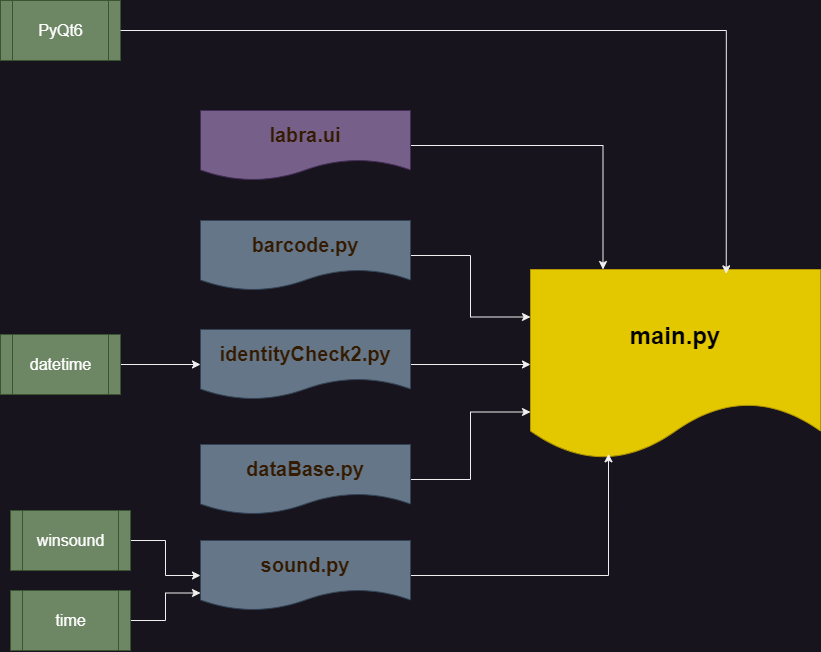

The diagram above was exported from draw.io. Its source (the exported page's mxGraphModel, read from the mxfile embedded in the PNG):
<mxGraphModel dx="1323" dy="865" grid="1" gridSize="10" guides="1" tooltips="1" connect="1" arrows="1" fold="1" page="1" pageScale="1" pageWidth="1169" pageHeight="827" math="0" shadow="0">
  <root>
    <mxCell id="0" />
    <mxCell id="1" parent="0" />
    <mxCell id="2" value="&lt;font style=&quot;font-size: 24px;&quot;&gt;&lt;b&gt;main.py&lt;/b&gt;&lt;/font&gt;" style="shape=document;whiteSpace=wrap;html=1;boundedLbl=1;fillColor=#e3c800;strokeColor=#B09500;fontColor=#000000;" vertex="1" parent="1">
      <mxGeometry x="830" y="319" width="290" height="190" as="geometry" />
    </mxCell>
    <mxCell id="3" style="edgeStyle=orthogonalEdgeStyle;rounded=0;orthogonalLoop=1;jettySize=auto;html=1;entryX=0;entryY=0.25;entryDx=0;entryDy=0;" edge="1" source="4" target="2" parent="1">
      <mxGeometry relative="1" as="geometry" />
    </mxCell>
    <mxCell id="4" value="&lt;font color=&quot;#331a00&quot; style=&quot;font-size: 20px;&quot;&gt;&lt;b&gt;barcode.py&lt;/b&gt;&lt;/font&gt;" style="shape=document;whiteSpace=wrap;html=1;boundedLbl=1;fillColor=#647687;fontColor=#ffffff;strokeColor=#314354;" vertex="1" parent="1">
      <mxGeometry x="500" y="270" width="210" height="70" as="geometry" />
    </mxCell>
    <mxCell id="5" style="edgeStyle=orthogonalEdgeStyle;rounded=0;orthogonalLoop=1;jettySize=auto;html=1;entryX=0;entryY=0.5;entryDx=0;entryDy=0;" edge="1" source="6" target="2" parent="1">
      <mxGeometry relative="1" as="geometry" />
    </mxCell>
    <mxCell id="6" value="&lt;font color=&quot;#331a00&quot; style=&quot;font-size: 20px;&quot;&gt;&lt;b&gt;identityCheck2.py&lt;/b&gt;&lt;/font&gt;" style="shape=document;whiteSpace=wrap;html=1;boundedLbl=1;fillColor=#647687;fontColor=#ffffff;strokeColor=#314354;" vertex="1" parent="1">
      <mxGeometry x="500" y="379" width="210" height="70" as="geometry" />
    </mxCell>
    <mxCell id="7" style="edgeStyle=orthogonalEdgeStyle;rounded=0;orthogonalLoop=1;jettySize=auto;html=1;entryX=0.25;entryY=0;entryDx=0;entryDy=0;" edge="1" source="8" target="2" parent="1">
      <mxGeometry relative="1" as="geometry" />
    </mxCell>
    <mxCell id="8" value="&lt;font color=&quot;#331a00&quot;&gt;&lt;span style=&quot;font-size: 20px;&quot;&gt;&lt;b&gt;labra.ui&lt;/b&gt;&lt;/span&gt;&lt;/font&gt;" style="shape=document;whiteSpace=wrap;html=1;boundedLbl=1;fillColor=#76608a;fontColor=#ffffff;strokeColor=#432D57;" vertex="1" parent="1">
      <mxGeometry x="500" y="160" width="210" height="70" as="geometry" />
    </mxCell>
    <mxCell id="9" style="edgeStyle=orthogonalEdgeStyle;rounded=0;orthogonalLoop=1;jettySize=auto;html=1;entryX=0;entryY=0.75;entryDx=0;entryDy=0;" edge="1" source="10" target="2" parent="1">
      <mxGeometry relative="1" as="geometry" />
    </mxCell>
    <mxCell id="10" value="&lt;font color=&quot;#331a00&quot;&gt;&lt;span style=&quot;font-size: 20px;&quot;&gt;&lt;b&gt;dataBase.py&lt;/b&gt;&lt;/span&gt;&lt;/font&gt;" style="shape=document;whiteSpace=wrap;html=1;boundedLbl=1;fillColor=#647687;fontColor=#ffffff;strokeColor=#314354;" vertex="1" parent="1">
      <mxGeometry x="500" y="494" width="210" height="70" as="geometry" />
    </mxCell>
    <mxCell id="11" style="edgeStyle=orthogonalEdgeStyle;rounded=0;orthogonalLoop=1;jettySize=auto;html=1;entryX=0.269;entryY=0.97;entryDx=0;entryDy=0;entryPerimeter=0;" edge="1" source="12" target="2" parent="1">
      <mxGeometry relative="1" as="geometry">
        <mxPoint x="910" y="520" as="targetPoint" />
      </mxGeometry>
    </mxCell>
    <mxCell id="12" value="&lt;font color=&quot;#331a00&quot;&gt;&lt;span style=&quot;font-size: 20px;&quot;&gt;&lt;b&gt;sound.py&lt;/b&gt;&lt;/span&gt;&lt;/font&gt;" style="shape=document;whiteSpace=wrap;html=1;boundedLbl=1;fillColor=#647687;fontColor=#ffffff;strokeColor=#314354;" vertex="1" parent="1">
      <mxGeometry x="500" y="590" width="210" height="70" as="geometry" />
    </mxCell>
    <mxCell id="13" style="edgeStyle=orthogonalEdgeStyle;rounded=0;orthogonalLoop=1;jettySize=auto;html=1;entryX=0;entryY=0.5;entryDx=0;entryDy=0;" edge="1" source="14" target="12" parent="1">
      <mxGeometry relative="1" as="geometry" />
    </mxCell>
    <mxCell id="14" value="&lt;font style=&quot;font-size: 16px;&quot;&gt;winsound&lt;/font&gt;" style="shape=process;whiteSpace=wrap;html=1;backgroundOutline=1;fillColor=#6d8764;fontColor=#ffffff;strokeColor=#3A5431;" vertex="1" parent="1">
      <mxGeometry x="310" y="560" width="120" height="60" as="geometry" />
    </mxCell>
    <mxCell id="15" style="edgeStyle=orthogonalEdgeStyle;rounded=0;orthogonalLoop=1;jettySize=auto;html=1;entryX=0;entryY=0.75;entryDx=0;entryDy=0;" edge="1" source="16" target="12" parent="1">
      <mxGeometry relative="1" as="geometry" />
    </mxCell>
    <mxCell id="16" value="&lt;font style=&quot;font-size: 16px;&quot;&gt;time&lt;/font&gt;" style="shape=process;whiteSpace=wrap;html=1;backgroundOutline=1;fillColor=#6d8764;fontColor=#ffffff;strokeColor=#3A5431;" vertex="1" parent="1">
      <mxGeometry x="310" y="640" width="120" height="60" as="geometry" />
    </mxCell>
    <mxCell id="17" style="edgeStyle=orthogonalEdgeStyle;rounded=0;orthogonalLoop=1;jettySize=auto;html=1;entryX=0;entryY=0.5;entryDx=0;entryDy=0;" edge="1" source="18" target="6" parent="1">
      <mxGeometry relative="1" as="geometry" />
    </mxCell>
    <mxCell id="18" value="&lt;font style=&quot;font-size: 16px;&quot;&gt;datetime&lt;/font&gt;" style="shape=process;whiteSpace=wrap;html=1;backgroundOutline=1;fillColor=#6d8764;fontColor=#ffffff;strokeColor=#3A5431;" vertex="1" parent="1">
      <mxGeometry x="300" y="384" width="120" height="60" as="geometry" />
    </mxCell>
    <mxCell id="19" value="&lt;font style=&quot;font-size: 16px;&quot;&gt;PyQt6&lt;/font&gt;" style="shape=process;whiteSpace=wrap;html=1;backgroundOutline=1;fillColor=#6d8764;fontColor=#ffffff;strokeColor=#3A5431;" vertex="1" parent="1">
      <mxGeometry x="300" y="50" width="120" height="60" as="geometry" />
    </mxCell>
    <mxCell id="20" style="edgeStyle=orthogonalEdgeStyle;rounded=0;orthogonalLoop=1;jettySize=auto;html=1;entryX=0.675;entryY=0.023;entryDx=0;entryDy=0;entryPerimeter=0;" edge="1" source="19" target="2" parent="1">
      <mxGeometry relative="1" as="geometry" />
    </mxCell>
  </root>
</mxGraphModel>